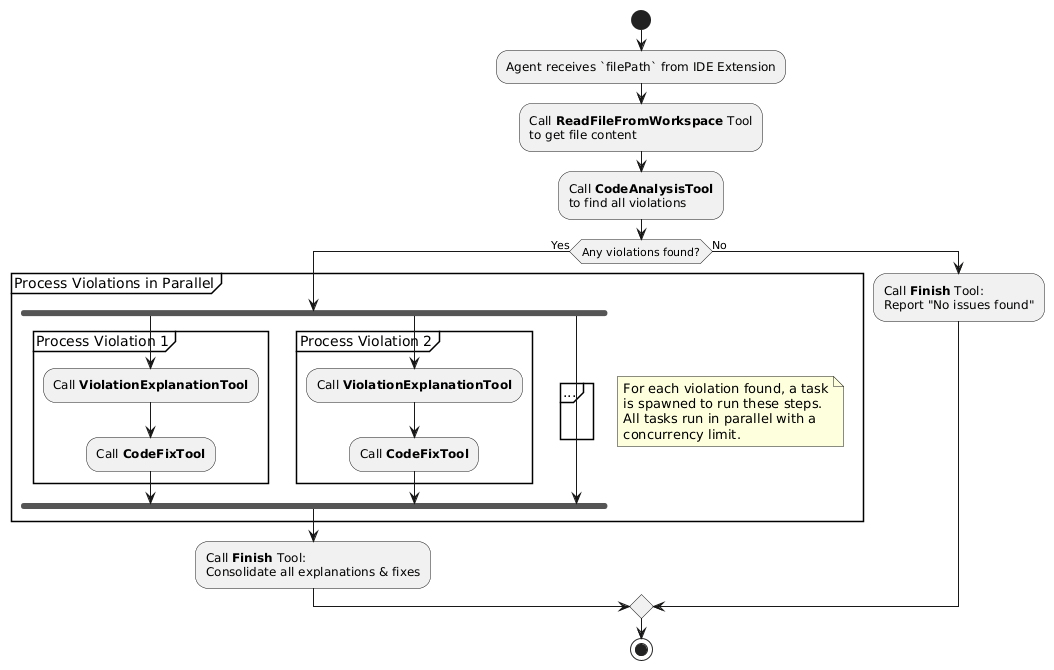

The diagram above was rendered by PlantUML. Its source (embedded in the PNG):
@startuml
start

:Agent receives `filePath` from IDE Extension;

:Call **ReadFileFromWorkspace** Tool\nto get file content;

:Call **CodeAnalysisTool**\nto find all violations;

if (Any violations found?) then (Yes)
    partition "Process Violations in Parallel" {
        note right
            For each violation found, a task
            is spawned to run these steps.
            All tasks run in parallel with a
            concurrency limit.
        end note
        fork
            group Process Violation 1
                :Call **ViolationExplanationTool**;
                :Call **CodeFixTool**;
            end group
        fork again
            group Process Violation 2
                :Call **ViolationExplanationTool**;
                :Call **CodeFixTool**;
            end group
        fork again
            group ...
                '...';
            end group
        end fork
    }
    ' The "end fork" above implicitly handles waiting/synchronization.
    :Call **Finish** Tool:\nConsolidate all explanations & fixes;
else (No)
    :Call **Finish** Tool:\nReport "No issues found";
endif

stop
@enduml